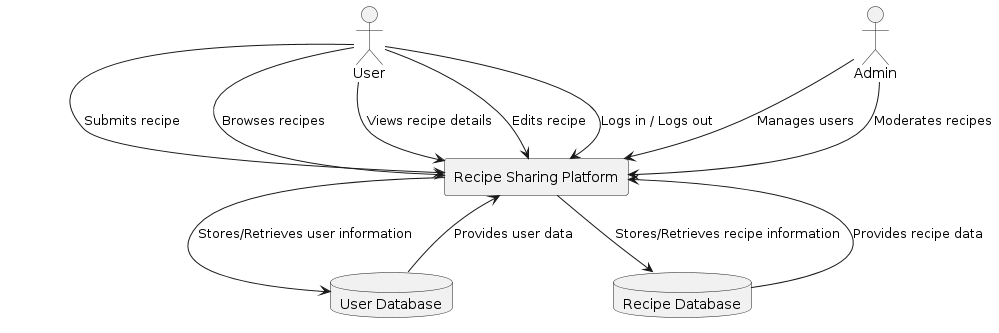

The diagram above was rendered by PlantUML. Its source (embedded in the PNG):
@startuml
rectangle "Recipe Sharing Platform" as Platform

actor User
actor Admin

User --> Platform : Submits recipe
User --> Platform : Browses recipes
User --> Platform : Views recipe details
User --> Platform : Edits recipe
User --> Platform : Logs in / Logs out

Admin --> Platform : Manages users
Admin --> Platform : Moderates recipes

database "User Database" as UserDB
database "Recipe Database" as RecipeDB

Platform --> UserDB : Stores/Retrieves user information
Platform --> RecipeDB : Stores/Retrieves recipe information

UserDB --> Platform : Provides user data
RecipeDB --> Platform : Provides recipe data
@enduml